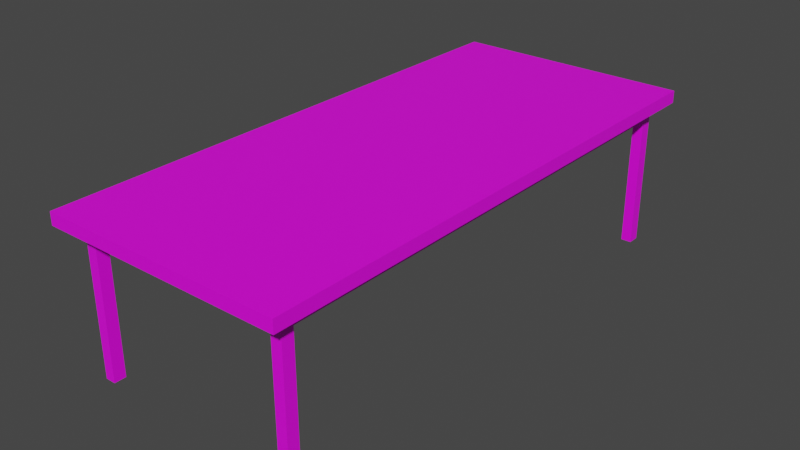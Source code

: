 # Source: Table.blend  (saved by Blender 2.80.75; exported with 4.5.12 LTS)
import bpy
from mathutils import Matrix  # noqa: F401  (used for matrix-valued properties, if any)

bpy.ops.wm.read_factory_settings(use_empty=True)
scene = bpy.context.scene
scene.name = 'Scene'

# ---- collections
col_collection = bpy.data.collections.new('Collection'); scene.collection.children.link(col_collection)

# ---- images (referenced by path relative to the original .blend; pixels are not part of the script)
import os
ASSET_DIR = os.environ.get("B2B_ASSET_DIR", "")  # directory of the original .blend (textures are referenced by path, not embedded)
HERE = os.path.dirname(os.path.abspath(__file__))  # packed textures are extracted next to this script under _unpacked/

def load_image(name, relpath, width, height, colorspace="sRGB"):
    """Load a texture the original file referenced (path relative to the .blend, or extracted next to this script)."""
    p = next((c for c in (os.path.join(HERE, relpath), os.path.join(ASSET_DIR, relpath)) if relpath and os.path.exists(c)), "")
    if p:
        img = bpy.data.images.load(p, check_existing=True)
        img.name = name
    else:  # same state as the original file: an image datablock whose file is absent (Cycles renders it pink)
        img = bpy.data.images.new(name, width, height)
        img.source = "FILE"
        img.filepath = "//" + (relpath or name)
    img.colorspace_settings.name = colorspace
    return img
img_tabletexture_png = load_image('TableTexture.png', 'TableTexture.png', 1024, 1024, 'sRGB')

# ---- materials (node trees are filled in below, after node groups)
mat_tablematerial = bpy.data.materials.new('TableMaterial')
mat_tablematerial.use_transparent_shadow = False

# ---- material node trees
mat_tablematerial.use_nodes = True; mat_tablematerial.node_tree.nodes.clear()
_N = mat_tablematerial.node_tree.nodes; _L = mat_tablematerial.node_tree.links
n0 = _N.new('ShaderNodeOutputMaterial'); n0.name = 'Material Output'; n0.location = (300, 300)
n1 = _N.new('ShaderNodeBsdfPrincipled'); n1.name = 'Principled BSDF'; n1.location = (10, 300)
n1.distribution = 'GGX'
n1.subsurface_method = 'BURLEY'
n1.inputs[3].default_value = 1.45
n1.inputs[27].default_value = (0.0, 0.0, 0.0, 1.0)
n1.inputs[28].default_value = 1.0
n2 = _N.new('ShaderNodeTexImage'); n2.name = 'Image Texture'; n2.location = (-331, 268)
n2.image = img_tabletexture_png
_L.new(n1.outputs[0], n0.inputs[0])
_L.new(n2.outputs[0], n1.inputs[0])
n0.is_active_output = True

# ---- world
world_world = bpy.data.worlds.new('World'); scene.world = world_world
world_world.use_nodes = True; world_world.node_tree.nodes.clear()
_N = world_world.node_tree.nodes; _L = world_world.node_tree.links
n0 = _N.new('ShaderNodeOutputWorld'); n0.name = 'World Output'; n0.location = (300, 300)
n1 = _N.new('ShaderNodeBackground'); n1.name = 'Background'; n1.location = (10, 300)
n1.inputs[0].default_value = (0.05088, 0.05088, 0.05088, 1.0)
_L.new(n1.outputs[0], n0.inputs[0])
n0.is_active_output = True
world_world.color = (0.05088, 0.05088, 0.05088)
world_world.use_sun_shadow = False
world_world.sun_shadow_jitter_overblur = 0.0

# ---- meshes
me_cube = bpy.data.meshes.new('Cube')
me_cube.from_pydata([(-1.316, -2.965, 1.159), (-1.316, -2.965, 1.294), (-1.316, 2.965, 1.159), (-1.316, 2.965, 1.294), (1.316, -2.965, 1.159), (1.316, -2.965, 1.294), (1.316, 2.965, 1.159), (1.316, 2.965, 1.294), (1.053, -2.753, -0.4346), (1.053, -2.753, 1.234), (1.053, -2.624, -0.4346), (1.053, -2.624, 1.234), (1.167, -2.753, -0.4346), (1.167, -2.753, 1.234), (1.167, -2.624, -0.4346), (1.167, -2.624, 1.234), (1.053, -2.753, 1.015), (1.053, -2.624, 1.015), (1.167, -2.624, 1.015), (1.167, -2.753, 1.015), (-1.053, -2.753, -0.4346), (-1.053, -2.753, 1.234), (-1.053, -2.624, -0.4346), (-1.053, -2.624, 1.234), (-1.167, -2.753, -0.4346), (-1.167, -2.753, 1.234), (-1.167, -2.624, -0.4346), (-1.167, -2.624, 1.234), (-1.053, -2.753, 1.015), (-1.053, -2.624, 1.015), (-1.167, -2.624, 1.015), (-1.167, -2.753, 1.015), (0.0, -2.753, 1.234), (0.0, -2.624, 1.234), (0.0, -2.753, 1.015), (0.0, -2.624, 1.015), (1.053, 2.753, -0.4346), (1.053, 2.753, 1.234), (1.053, 2.624, -0.4346), (1.053, 2.624, 1.234), (1.167, 2.753, -0.4346), (1.167, 2.753, 1.234), (1.167, 2.624, -0.4346), (1.167, 2.624, 1.234), (1.053, 2.753, 1.015), (1.053, 2.624, 1.015), (1.167, 2.624, 1.015), (1.167, 2.753, 1.015), (1.053, 0.0, 1.234), (1.167, 0.0, 1.234), (1.053, 0.0, 1.015), (1.167, 0.0, 1.015), (-1.053, 2.753, -0.4346), (-1.053, 2.753, 1.234), (-1.053, 2.624, -0.4346), (-1.053, 2.624, 1.234), (-1.167, 2.753, -0.4346), (-1.167, 2.753, 1.234), (-1.167, 2.624, -0.4346), (-1.167, 2.624, 1.234), (-1.053, 2.753, 1.015), (-1.053, 2.624, 1.015), (-1.167, 2.624, 1.015), (-1.167, 2.753, 1.015), (-1.053, 0.0, 1.234), (-1.167, 0.0, 1.234), (-1.053, 0.0, 1.015), (-1.167, 0.0, 1.015), (0.0, 2.753, 1.234), (0.0, 2.624, 1.234), (0.0, 2.753, 1.015), (0.0, 2.624, 1.015)], [], [(0, 1, 3, 2), (2, 3, 7, 6), (6, 7, 5, 4), (4, 5, 1, 0), (2, 6, 4, 0), (7, 3, 1, 5), (17, 11, 48, 50), (18, 15, 13, 19), (19, 13, 9, 16), (10, 14, 12, 8), (12, 19, 16, 8), (14, 18, 19, 12), (10, 17, 18, 14), (8, 16, 17, 10), (18, 17, 50, 51), (15, 18, 51, 49), (11, 17, 35, 33), (16, 9, 32, 34), (17, 16, 34, 35), (29, 66, 64, 23), (30, 31, 25, 27), (31, 28, 21, 25), (22, 20, 24, 26), (24, 20, 28, 31), (26, 24, 31, 30), (22, 26, 30, 29), (20, 22, 29, 28), (30, 67, 66, 29), (27, 65, 67, 30), (23, 33, 35, 29), (28, 34, 32, 21), (29, 35, 34, 28), (45, 50, 48, 39), (46, 47, 41, 43), (47, 44, 37, 41), (38, 36, 40, 42), (40, 36, 44, 47), (42, 40, 47, 46), (38, 42, 46, 45), (36, 38, 45, 44), (46, 51, 50, 45), (43, 49, 51, 46), (39, 69, 71, 45), (44, 70, 68, 37), (45, 71, 70, 44), (61, 55, 64, 66), (62, 59, 57, 63), (63, 57, 53, 60), (54, 58, 56, 52), (56, 63, 60, 52), (58, 62, 63, 56), (54, 61, 62, 58), (52, 60, 61, 54), (62, 61, 66, 67), (59, 62, 67, 65), (55, 61, 71, 69), (60, 53, 68, 70), (61, 60, 70, 71)])
_uv = me_cube.uv_layers.new(name='UVMap')
_uv.uv.foreach_set('vector', [0.6803, 0.2486, 0.8104, 0.2486, 0.8104, 0.3787, 0.6803, 0.3787, 0.6803, 0.3787, 0.8104, 0.3787, 0.8104, 0.5088, 0.6803, 0.5088, 0.6803, 0.5088, 0.8104, 0.5088, 0.8104, 0.6389, 0.6803, 0.6389, 0.6803, 0.6389, 0.8104, 0.6389, 0.8104, 0.769, 0.6803, 0.769, 0.5502, 0.5088, 0.6803, 0.5088, 0.6803, 0.6389, 0.5502, 0.6389, 0.8104, 0.5088, 0.9405, 0.5088, 0.9405, 0.6389, 0.8104, 0.6389, 0.3891, 0.3111, 0.4112, 0.3111, 0.4112, 0.3111, 0.3891, 0.3111, 0.3891, 0.479, 0.4112, 0.479, 0.4112, 0.6469, 0.3891, 0.6469, 0.3891, 0.6469, 0.4112, 0.6469, 0.4112, 0.8148, 0.3891, 0.8148, 0.0754, 0.479, 0.2433, 0.479, 0.2433, 0.6469, 0.0754, 0.6469, 0.2433, 0.6469, 0.3891, 0.6469, 0.3891, 0.8148, 0.2433, 0.8148, 0.2433, 0.479, 0.3891, 0.479, 0.3891, 0.6469, 0.2433, 0.6469, 0.2433, 0.3111, 0.3891, 0.3111, 0.3891, 0.479, 0.2433, 0.479, 0.2433, 0.1432, 0.3891, 0.1432, 0.3891, 0.3111, 0.2433, 0.3111, 0.3891, 0.479, 0.3891, 0.3111, 0.3891, 0.3111, 0.3891, 0.479, 0.4112, 0.479, 0.3891, 0.479, 0.3891, 0.479, 0.4112, 0.479, 0.4112, 0.3111, 0.3891, 0.3111, 0.3891, 0.3111, 0.4112, 0.3111, 0.3891, 0.8148, 0.4112, 0.8148, 0.4112, 0.8148, 0.3891, 0.8148, 0.3891, 0.3111, 0.3891, 0.1432, 0.3891, 0.1432, 0.3891, 0.3111, 0.3891, 0.3111, 0.3891, 0.3111, 0.4112, 0.3111, 0.4112, 0.3111, 0.3891, 0.479, 0.3891, 0.6469, 0.4112, 0.6469, 0.4112, 0.479, 0.3891, 0.6469, 0.3891, 0.8148, 0.4112, 0.8148, 0.4112, 0.6469, 0.0754, 0.479, 0.0754, 0.6469, 0.2433, 0.6469, 0.2433, 0.479, 0.2433, 0.6469, 0.2433, 0.8148, 0.3891, 0.8148, 0.3891, 0.6469, 0.2433, 0.479, 0.2433, 0.6469, 0.3891, 0.6469, 0.3891, 0.479, 0.2433, 0.3111, 0.2433, 0.479, 0.3891, 0.479, 0.3891, 0.3111, 0.2433, 0.1432, 0.2433, 0.3111, 0.3891, 0.3111, 0.3891, 0.1432, 0.3891, 0.479, 0.3891, 0.479, 0.3891, 0.3111, 0.3891, 0.3111, 0.4112, 0.479, 0.4112, 0.479, 0.3891, 0.479, 0.3891, 0.479, 0.4112, 0.3111, 0.4112, 0.3111, 0.3891, 0.3111, 0.3891, 0.3111, 0.3891, 0.8148, 0.3891, 0.8148, 0.4112, 0.8148, 0.4112, 0.8148, 0.3891, 0.3111, 0.3891, 0.3111, 0.3891, 0.1432, 0.3891, 0.1432, 0.3891, 0.3111, 0.3891, 0.3111, 0.4112, 0.3111, 0.4112, 0.3111, 0.3891, 0.479, 0.3891, 0.6469, 0.4112, 0.6469, 0.4112, 0.479, 0.3891, 0.6469, 0.3891, 0.8148, 0.4112, 0.8148, 0.4112, 0.6469, 0.0754, 0.479, 0.0754, 0.6469, 0.2433, 0.6469, 0.2433, 0.479, 0.2433, 0.6469, 0.2433, 0.8148, 0.3891, 0.8148, 0.3891, 0.6469, 0.2433, 0.479, 0.2433, 0.6469, 0.3891, 0.6469, 0.3891, 0.479, 0.2433, 0.3111, 0.2433, 0.479, 0.3891, 0.479, 0.3891, 0.3111, 0.2433, 0.1432, 0.2433, 0.3111, 0.3891, 0.3111, 0.3891, 0.1432, 0.3891, 0.479, 0.3891, 0.479, 0.3891, 0.3111, 0.3891, 0.3111, 0.4112, 0.479, 0.4112, 0.479, 0.3891, 0.479, 0.3891, 0.479, 0.4112, 0.3111, 0.4112, 0.3111, 0.3891, 0.3111, 0.3891, 0.3111, 0.3891, 0.8148, 0.3891, 0.8148, 0.4112, 0.8148, 0.4112, 0.8148, 0.3891, 0.3111, 0.3891, 0.3111, 0.3891, 0.1432, 0.3891, 0.1432, 0.3891, 0.3111, 0.4112, 0.3111, 0.4112, 0.3111, 0.3891, 0.3111, 0.3891, 0.479, 0.4112, 0.479, 0.4112, 0.6469, 0.3891, 0.6469, 0.3891, 0.6469, 0.4112, 0.6469, 0.4112, 0.8148, 0.3891, 0.8148, 0.0754, 0.479, 0.2433, 0.479, 0.2433, 0.6469, 0.0754, 0.6469, 0.2433, 0.6469, 0.3891, 0.6469, 0.3891, 0.8148, 0.2433, 0.8148, 0.2433, 0.479, 0.3891, 0.479, 0.3891, 0.6469, 0.2433, 0.6469, 0.2433, 0.3111, 0.3891, 0.3111, 0.3891, 0.479, 0.2433, 0.479, 0.2433, 0.1432, 0.3891, 0.1432, 0.3891, 0.3111, 0.2433, 0.3111, 0.3891, 0.479, 0.3891, 0.3111, 0.3891, 0.3111, 0.3891, 0.479, 0.4112, 0.479, 0.3891, 0.479, 0.3891, 0.479, 0.4112, 0.479, 0.4112, 0.3111, 0.3891, 0.3111, 0.3891, 0.3111, 0.4112, 0.3111, 0.3891, 0.8148, 0.4112, 0.8148, 0.4112, 0.8148, 0.3891, 0.8148, 0.3891, 0.3111, 0.3891, 0.1432, 0.3891, 0.1432, 0.3891, 0.3111])
me_cube.materials.append(mat_tablematerial)
me_cube.use_remesh_preserve_volume = False
me_cube.use_remesh_preserve_attributes = False
me_cube.use_mirror_vertex_groups = False
me_cube.update()

# ---- objects
ob_table = bpy.data.objects.new('Table', me_cube)

# ---- transforms, parenting, visibility, modifiers, constraints
ob_table.location = (0.0, 0.0, 0.0)
ob_table.lineart.crease_threshold = 0.0
_m = ob_table.modifiers.new('Decimate', 'DECIMATE')
_m.decimate_type = 'DISSOLVE'
_m = ob_table.modifiers.new('Triangulate', 'TRIANGULATE')

# ---- collection membership
col_collection.objects.link(ob_table)

# ---- scene / render settings (as saved in the file)
scene.frame_start = 1; scene.frame_end = 250; scene.frame_set(0)
scene.render.engine = 'BLENDER_EEVEE_NEXT'
scene.cycles.use_denoising = False
scene.cycles.samples = 128
scene.cycles.sampling_pattern = 'TABULATED_SOBOL'
scene.cycles.use_adaptive_sampling = False
scene.cycles.use_light_tree = False
scene.view_settings.view_transform = 'Filmic'
bpy.context.view_layer.update()

# ---- added for rendering (the .blend has no active camera and no usable light): camera, sun
cam_auto = bpy.data.cameras.new('AutoCamera')
cam_auto.lens = 50.0
cam_auto.sensor_width = 36.0
cam_auto.clip_end = 1000.0
ob_auto_camera = bpy.data.objects.new('AutoCamera', cam_auto)
scene.collection.objects.link(ob_auto_camera)
ob_auto_camera.location = (6.21235, -7.45482, 5.39961)
ob_auto_camera.rotation_euler = (1.09748, -7.21219e-08, 0.694738)
scene.camera = ob_auto_camera
light_auto_sun = bpy.data.lights.new('AutoSun', 'SUN')
light_auto_sun.energy = 3.0
light_auto_sun.angle = 0.0523599
ob_auto_sun = bpy.data.objects.new('AutoSun', light_auto_sun)
scene.collection.objects.link(ob_auto_sun)
ob_auto_sun.rotation_euler = (0.872665, 0.174533, 0.523599)
bpy.context.view_layer.update()

